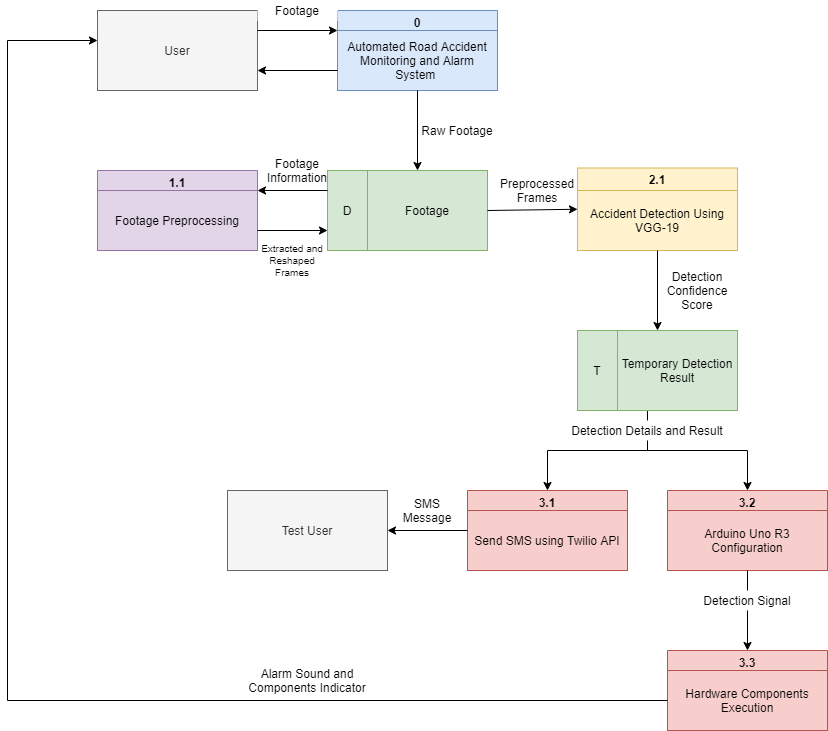

The diagram above was exported from draw.io. Its source (the exported page's mxGraphModel, read from the mxfile embedded in the PNG):
<mxGraphModel dx="3122" dy="862" grid="1" gridSize="10" guides="1" tooltips="1" connect="1" arrows="1" fold="1" page="1" pageScale="1" pageWidth="1700" pageHeight="1100" math="0" shadow="0">
  <root>
    <mxCell id="PgIjCfwV615hUQNIiLhu-0" />
    <mxCell id="PgIjCfwV615hUQNIiLhu-1" parent="PgIjCfwV615hUQNIiLhu-0" />
    <mxCell id="uwYD7LTsbKZA4M0ucxSs-40" value="3.1" style="swimlane;fillColor=#f8cecc;strokeColor=#b85450;" parent="PgIjCfwV615hUQNIiLhu-1" vertex="1">
      <mxGeometry x="-20" y="1010" width="160" height="80" as="geometry" />
    </mxCell>
    <mxCell id="uwYD7LTsbKZA4M0ucxSs-41" value="Send SMS using Twilio API" style="text;html=1;strokeColor=#b85450;fillColor=#f8cecc;align=center;verticalAlign=middle;whiteSpace=wrap;rounded=0;" parent="uwYD7LTsbKZA4M0ucxSs-40" vertex="1">
      <mxGeometry y="20" width="160" height="60" as="geometry" />
    </mxCell>
    <mxCell id="uwYD7LTsbKZA4M0ucxSs-42" value="3.2" style="swimlane;fillColor=#f8cecc;strokeColor=#b85450;" parent="PgIjCfwV615hUQNIiLhu-1" vertex="1">
      <mxGeometry x="180" y="1010" width="160" height="80" as="geometry" />
    </mxCell>
    <mxCell id="uwYD7LTsbKZA4M0ucxSs-43" value="Arduino Uno R3 Configuration" style="text;html=1;strokeColor=#b85450;fillColor=#f8cecc;align=center;verticalAlign=middle;whiteSpace=wrap;rounded=0;" parent="uwYD7LTsbKZA4M0ucxSs-42" vertex="1">
      <mxGeometry y="20" width="160" height="60" as="geometry" />
    </mxCell>
    <mxCell id="uwYD7LTsbKZA4M0ucxSs-44" value="3.3" style="swimlane;fillColor=#f8cecc;strokeColor=#b85450;" parent="PgIjCfwV615hUQNIiLhu-1" vertex="1">
      <mxGeometry x="180" y="1170" width="160" height="80" as="geometry" />
    </mxCell>
    <mxCell id="uwYD7LTsbKZA4M0ucxSs-45" value="Hardware Components Execution" style="text;html=1;strokeColor=#b85450;fillColor=#f8cecc;align=center;verticalAlign=middle;whiteSpace=wrap;rounded=0;" parent="uwYD7LTsbKZA4M0ucxSs-44" vertex="1">
      <mxGeometry y="20" width="160" height="60" as="geometry" />
    </mxCell>
    <mxCell id="uwYD7LTsbKZA4M0ucxSs-86" value="" style="endArrow=none;html=1;entryX=0.5;entryY=1;entryDx=0;entryDy=0;" parent="PgIjCfwV615hUQNIiLhu-1" edge="1">
      <mxGeometry width="50" height="50" relative="1" as="geometry">
        <mxPoint x="160" y="970" as="sourcePoint" />
        <mxPoint x="160" y="930" as="targetPoint" />
      </mxGeometry>
    </mxCell>
    <mxCell id="uwYD7LTsbKZA4M0ucxSs-87" value="" style="endArrow=none;html=1;" parent="PgIjCfwV615hUQNIiLhu-1" edge="1">
      <mxGeometry width="50" height="50" relative="1" as="geometry">
        <mxPoint x="60" y="970" as="sourcePoint" />
        <mxPoint x="260" y="970" as="targetPoint" />
      </mxGeometry>
    </mxCell>
    <mxCell id="uwYD7LTsbKZA4M0ucxSs-88" value="" style="endArrow=classic;html=1;entryX=0.5;entryY=0;entryDx=0;entryDy=0;" parent="PgIjCfwV615hUQNIiLhu-1" target="uwYD7LTsbKZA4M0ucxSs-42" edge="1">
      <mxGeometry width="50" height="50" relative="1" as="geometry">
        <mxPoint x="260" y="970" as="sourcePoint" />
        <mxPoint x="260" y="850" as="targetPoint" />
      </mxGeometry>
    </mxCell>
    <mxCell id="uwYD7LTsbKZA4M0ucxSs-89" value="" style="endArrow=classic;html=1;entryX=0.5;entryY=0;entryDx=0;entryDy=0;" parent="PgIjCfwV615hUQNIiLhu-1" target="uwYD7LTsbKZA4M0ucxSs-40" edge="1">
      <mxGeometry width="50" height="50" relative="1" as="geometry">
        <mxPoint x="60" y="970" as="sourcePoint" />
        <mxPoint x="260" y="850" as="targetPoint" />
      </mxGeometry>
    </mxCell>
    <mxCell id="Zv5bo-a6gjeLMS0r8OGn-0" value="" style="endArrow=classic;html=1;entryX=0;entryY=0.375;entryDx=0;entryDy=0;exitX=0;exitY=0.5;exitDx=0;exitDy=0;rounded=0;entryPerimeter=0;" parent="PgIjCfwV615hUQNIiLhu-1" source="uwYD7LTsbKZA4M0ucxSs-45" target="MMopxej9NHXWVqP1xw_C-33" edge="1">
      <mxGeometry width="50" height="50" relative="1" as="geometry">
        <mxPoint x="-120" y="1060" as="sourcePoint" />
        <mxPoint x="-400" y="560" as="targetPoint" />
        <Array as="points">
          <mxPoint x="-480" y="1220" />
          <mxPoint x="-480" y="560" />
        </Array>
      </mxGeometry>
    </mxCell>
    <mxCell id="Zv5bo-a6gjeLMS0r8OGn-8" value="" style="endArrow=classic;html=1;entryX=0.5;entryY=0;entryDx=0;entryDy=0;exitX=0.5;exitY=1;exitDx=0;exitDy=0;" parent="PgIjCfwV615hUQNIiLhu-1" source="uwYD7LTsbKZA4M0ucxSs-43" target="uwYD7LTsbKZA4M0ucxSs-44" edge="1">
      <mxGeometry width="50" height="50" relative="1" as="geometry">
        <mxPoint x="230" y="1080" as="sourcePoint" />
        <mxPoint x="280" y="1030" as="targetPoint" />
      </mxGeometry>
    </mxCell>
    <mxCell id="Zv5bo-a6gjeLMS0r8OGn-9" value="Test User" style="rounded=0;whiteSpace=wrap;html=1;fillColor=#f5f5f5;strokeColor=#666666;fontColor=#333333;" parent="PgIjCfwV615hUQNIiLhu-1" vertex="1">
      <mxGeometry x="-260" y="1010" width="160" height="80" as="geometry" />
    </mxCell>
    <mxCell id="Zv5bo-a6gjeLMS0r8OGn-10" value="" style="endArrow=classic;html=1;entryX=1;entryY=0.5;entryDx=0;entryDy=0;exitX=0;exitY=0.5;exitDx=0;exitDy=0;" parent="PgIjCfwV615hUQNIiLhu-1" source="uwYD7LTsbKZA4M0ucxSs-40" target="Zv5bo-a6gjeLMS0r8OGn-9" edge="1">
      <mxGeometry width="50" height="50" relative="1" as="geometry">
        <mxPoint x="-40" y="1100" as="sourcePoint" />
        <mxPoint y="920" as="targetPoint" />
      </mxGeometry>
    </mxCell>
    <mxCell id="Zv5bo-a6gjeLMS0r8OGn-11" value="Detection Details and Result" style="text;html=1;strokeColor=none;align=center;verticalAlign=middle;whiteSpace=wrap;rounded=0;fillColor=#ffffff;" parent="PgIjCfwV615hUQNIiLhu-1" vertex="1">
      <mxGeometry x="80" y="940" width="160" height="20" as="geometry" />
    </mxCell>
    <mxCell id="Zv5bo-a6gjeLMS0r8OGn-13" value="Detection Signal" style="text;html=1;strokeColor=none;align=center;verticalAlign=middle;whiteSpace=wrap;rounded=0;fillColor=#ffffff;" parent="PgIjCfwV615hUQNIiLhu-1" vertex="1">
      <mxGeometry x="200" y="1110" width="120" height="20" as="geometry" />
    </mxCell>
    <mxCell id="Zv5bo-a6gjeLMS0r8OGn-14" value="SMS Message" style="text;html=1;strokeColor=none;fillColor=none;align=center;verticalAlign=middle;whiteSpace=wrap;rounded=0;" parent="PgIjCfwV615hUQNIiLhu-1" vertex="1">
      <mxGeometry x="-100" y="1020" width="80" height="20" as="geometry" />
    </mxCell>
    <mxCell id="jVeUjFjlQP0OS_WaRk6g-0" value="Alarm Sound and Components Indicator" style="text;html=1;strokeColor=none;align=center;verticalAlign=middle;whiteSpace=wrap;rounded=0;fillColor=#ffffff;" parent="PgIjCfwV615hUQNIiLhu-1" vertex="1">
      <mxGeometry x="-260" y="1190" width="160" height="20" as="geometry" />
    </mxCell>
    <mxCell id="MMopxej9NHXWVqP1xw_C-28" value="1.1" style="swimlane;fillColor=#e1d5e7;strokeColor=#9673a6;" vertex="1" parent="PgIjCfwV615hUQNIiLhu-1">
      <mxGeometry x="-390" y="690" width="160" height="80" as="geometry" />
    </mxCell>
    <mxCell id="MMopxej9NHXWVqP1xw_C-29" value="Footage Preprocessing" style="text;html=1;strokeColor=#9673a6;fillColor=#e1d5e7;align=center;verticalAlign=middle;whiteSpace=wrap;rounded=0;" vertex="1" parent="MMopxej9NHXWVqP1xw_C-28">
      <mxGeometry y="20" width="160" height="60" as="geometry" />
    </mxCell>
    <mxCell id="MMopxej9NHXWVqP1xw_C-30" value="2.1" style="swimlane;fillColor=#fff2cc;strokeColor=#d6b656;" vertex="1" parent="PgIjCfwV615hUQNIiLhu-1">
      <mxGeometry x="90" y="687.5" width="160" height="82.5" as="geometry" />
    </mxCell>
    <mxCell id="MMopxej9NHXWVqP1xw_C-31" value="Accident Detection Using VGG-19" style="text;html=1;strokeColor=#d6b656;fillColor=#fff2cc;align=center;verticalAlign=middle;whiteSpace=wrap;rounded=0;" vertex="1" parent="MMopxej9NHXWVqP1xw_C-30">
      <mxGeometry y="22.5" width="160" height="60" as="geometry" />
    </mxCell>
    <mxCell id="MMopxej9NHXWVqP1xw_C-32" value="Raw Footage" style="text;html=1;strokeColor=none;fillColor=none;align=center;verticalAlign=middle;whiteSpace=wrap;rounded=0;" vertex="1" parent="PgIjCfwV615hUQNIiLhu-1">
      <mxGeometry x="-70" y="640" width="80" height="20" as="geometry" />
    </mxCell>
    <mxCell id="MMopxej9NHXWVqP1xw_C-33" value="User" style="rounded=0;whiteSpace=wrap;html=1;fillColor=#f5f5f5;strokeColor=#666666;fontColor=#333333;" vertex="1" parent="PgIjCfwV615hUQNIiLhu-1">
      <mxGeometry x="-390" y="530" width="160" height="80" as="geometry" />
    </mxCell>
    <mxCell id="MMopxej9NHXWVqP1xw_C-34" value="" style="rounded=0;whiteSpace=wrap;html=1;" vertex="1" parent="PgIjCfwV615hUQNIiLhu-1">
      <mxGeometry x="-160" y="690" width="160" height="80" as="geometry" />
    </mxCell>
    <mxCell id="MMopxej9NHXWVqP1xw_C-35" value="" style="endArrow=none;html=1;entryX=0.25;entryY=0;entryDx=0;entryDy=0;exitX=0.25;exitY=1;exitDx=0;exitDy=0;" edge="1" parent="PgIjCfwV615hUQNIiLhu-1" source="MMopxej9NHXWVqP1xw_C-34" target="MMopxej9NHXWVqP1xw_C-34">
      <mxGeometry width="50" height="50" relative="1" as="geometry">
        <mxPoint x="340" y="850" as="sourcePoint" />
        <mxPoint x="390" y="800" as="targetPoint" />
      </mxGeometry>
    </mxCell>
    <mxCell id="MMopxej9NHXWVqP1xw_C-36" value="Footage" style="text;html=1;strokeColor=#82b366;fillColor=#d5e8d4;align=center;verticalAlign=middle;whiteSpace=wrap;rounded=0;" vertex="1" parent="PgIjCfwV615hUQNIiLhu-1">
      <mxGeometry x="-120" y="690" width="120" height="80" as="geometry" />
    </mxCell>
    <mxCell id="MMopxej9NHXWVqP1xw_C-37" value="D" style="text;html=1;strokeColor=#82b366;fillColor=#d5e8d4;align=center;verticalAlign=middle;whiteSpace=wrap;rounded=0;" vertex="1" parent="PgIjCfwV615hUQNIiLhu-1">
      <mxGeometry x="-160" y="690" width="40" height="80" as="geometry" />
    </mxCell>
    <mxCell id="MMopxej9NHXWVqP1xw_C-38" value="Footage Information" style="text;html=1;strokeColor=none;fillColor=none;align=center;verticalAlign=middle;whiteSpace=wrap;rounded=0;" vertex="1" parent="PgIjCfwV615hUQNIiLhu-1">
      <mxGeometry x="-230" y="680" width="80" height="20" as="geometry" />
    </mxCell>
    <mxCell id="MMopxej9NHXWVqP1xw_C-39" value="Preprocessed Frames" style="text;html=1;strokeColor=none;fillColor=none;align=center;verticalAlign=middle;whiteSpace=wrap;rounded=0;" vertex="1" parent="PgIjCfwV615hUQNIiLhu-1">
      <mxGeometry x="10" y="700" width="80" height="20" as="geometry" />
    </mxCell>
    <mxCell id="MMopxej9NHXWVqP1xw_C-40" value="Extracted and Reshaped Frames" style="text;html=1;strokeColor=none;fillColor=none;align=center;verticalAlign=middle;whiteSpace=wrap;rounded=0;fontSize=10;" vertex="1" parent="PgIjCfwV615hUQNIiLhu-1">
      <mxGeometry x="-230" y="760" width="70" height="40" as="geometry" />
    </mxCell>
    <mxCell id="MMopxej9NHXWVqP1xw_C-41" value="" style="rounded=0;whiteSpace=wrap;html=1;" vertex="1" parent="PgIjCfwV615hUQNIiLhu-1">
      <mxGeometry x="90" y="850" width="160" height="80" as="geometry" />
    </mxCell>
    <mxCell id="MMopxej9NHXWVqP1xw_C-42" value="" style="endArrow=none;html=1;entryX=0.25;entryY=0;entryDx=0;entryDy=0;exitX=0.25;exitY=1;exitDx=0;exitDy=0;" edge="1" parent="PgIjCfwV615hUQNIiLhu-1" source="MMopxej9NHXWVqP1xw_C-41" target="MMopxej9NHXWVqP1xw_C-41">
      <mxGeometry width="50" height="50" relative="1" as="geometry">
        <mxPoint x="590" y="1010" as="sourcePoint" />
        <mxPoint x="640" y="960" as="targetPoint" />
      </mxGeometry>
    </mxCell>
    <mxCell id="MMopxej9NHXWVqP1xw_C-43" value="Temporary Detection Result" style="text;html=1;strokeColor=#82b366;fillColor=#d5e8d4;align=center;verticalAlign=middle;whiteSpace=wrap;rounded=0;" vertex="1" parent="PgIjCfwV615hUQNIiLhu-1">
      <mxGeometry x="130" y="850" width="120" height="80" as="geometry" />
    </mxCell>
    <mxCell id="MMopxej9NHXWVqP1xw_C-44" value="T" style="text;html=1;strokeColor=#82b366;fillColor=#d5e8d4;align=center;verticalAlign=middle;whiteSpace=wrap;rounded=0;" vertex="1" parent="PgIjCfwV615hUQNIiLhu-1">
      <mxGeometry x="90" y="850" width="40" height="80" as="geometry" />
    </mxCell>
    <mxCell id="MMopxej9NHXWVqP1xw_C-45" value="Detection Confidence Score" style="text;html=1;strokeColor=none;fillColor=none;align=center;verticalAlign=middle;whiteSpace=wrap;rounded=0;" vertex="1" parent="PgIjCfwV615hUQNIiLhu-1">
      <mxGeometry x="170" y="800" width="80" height="20" as="geometry" />
    </mxCell>
    <mxCell id="MMopxej9NHXWVqP1xw_C-46" value="0" style="swimlane;fillColor=#dae8fc;strokeColor=#6c8ebf;" vertex="1" parent="PgIjCfwV615hUQNIiLhu-1">
      <mxGeometry x="-150" y="530" width="160" height="80" as="geometry" />
    </mxCell>
    <mxCell id="MMopxej9NHXWVqP1xw_C-47" value="Automated Road Accident Monitoring and Alarm System&amp;nbsp;" style="text;html=1;strokeColor=#6c8ebf;fillColor=#dae8fc;align=center;verticalAlign=middle;whiteSpace=wrap;rounded=0;" vertex="1" parent="MMopxej9NHXWVqP1xw_C-46">
      <mxGeometry y="20" width="160" height="60" as="geometry" />
    </mxCell>
    <mxCell id="MMopxej9NHXWVqP1xw_C-48" value="" style="endArrow=classic;html=1;exitX=0.5;exitY=1;exitDx=0;exitDy=0;" edge="1" parent="PgIjCfwV615hUQNIiLhu-1" source="MMopxej9NHXWVqP1xw_C-47">
      <mxGeometry width="50" height="50" relative="1" as="geometry">
        <mxPoint x="50" y="550" as="sourcePoint" />
        <mxPoint x="-70" y="690" as="targetPoint" />
      </mxGeometry>
    </mxCell>
    <mxCell id="MMopxej9NHXWVqP1xw_C-49" value="" style="endArrow=classic;html=1;exitX=1;exitY=0.25;exitDx=0;exitDy=0;entryX=0;entryY=0;entryDx=0;entryDy=0;" edge="1" parent="PgIjCfwV615hUQNIiLhu-1" source="MMopxej9NHXWVqP1xw_C-33" target="MMopxej9NHXWVqP1xw_C-47">
      <mxGeometry width="50" height="50" relative="1" as="geometry">
        <mxPoint x="-70" y="520" as="sourcePoint" />
        <mxPoint x="-20" y="470" as="targetPoint" />
      </mxGeometry>
    </mxCell>
    <mxCell id="MMopxej9NHXWVqP1xw_C-50" value="" style="endArrow=classic;html=1;entryX=1;entryY=0.75;entryDx=0;entryDy=0;exitX=0;exitY=0.75;exitDx=0;exitDy=0;" edge="1" parent="PgIjCfwV615hUQNIiLhu-1" source="MMopxej9NHXWVqP1xw_C-46" target="MMopxej9NHXWVqP1xw_C-33">
      <mxGeometry width="50" height="50" relative="1" as="geometry">
        <mxPoint x="-180" y="590" as="sourcePoint" />
        <mxPoint x="-20" y="470" as="targetPoint" />
      </mxGeometry>
    </mxCell>
    <mxCell id="MMopxej9NHXWVqP1xw_C-51" value="Footage" style="text;html=1;strokeColor=none;align=center;verticalAlign=middle;whiteSpace=wrap;rounded=0;fillColor=#ffffff;" vertex="1" parent="PgIjCfwV615hUQNIiLhu-1">
      <mxGeometry x="-230" y="520" width="80" height="20" as="geometry" />
    </mxCell>
    <mxCell id="MMopxej9NHXWVqP1xw_C-52" value="" style="endArrow=classic;html=1;exitX=1;exitY=0.5;exitDx=0;exitDy=0;entryX=0;entryY=0.5;entryDx=0;entryDy=0;" edge="1" parent="PgIjCfwV615hUQNIiLhu-1" source="MMopxej9NHXWVqP1xw_C-36" target="MMopxej9NHXWVqP1xw_C-30">
      <mxGeometry width="50" height="50" relative="1" as="geometry">
        <mxPoint x="150" y="830" as="sourcePoint" />
        <mxPoint x="330" y="790" as="targetPoint" />
      </mxGeometry>
    </mxCell>
    <mxCell id="MMopxej9NHXWVqP1xw_C-53" value="" style="endArrow=classic;html=1;entryX=0.5;entryY=0;entryDx=0;entryDy=0;exitX=0.5;exitY=1;exitDx=0;exitDy=0;" edge="1" parent="PgIjCfwV615hUQNIiLhu-1" source="MMopxej9NHXWVqP1xw_C-31" target="MMopxej9NHXWVqP1xw_C-41">
      <mxGeometry width="50" height="50" relative="1" as="geometry">
        <mxPoint x="120" y="810" as="sourcePoint" />
        <mxPoint x="180" y="800" as="targetPoint" />
      </mxGeometry>
    </mxCell>
    <mxCell id="MMopxej9NHXWVqP1xw_C-54" value="" style="endArrow=classic;html=1;entryX=1;entryY=0.25;entryDx=0;entryDy=0;exitX=0;exitY=0.25;exitDx=0;exitDy=0;" edge="1" parent="PgIjCfwV615hUQNIiLhu-1" source="MMopxej9NHXWVqP1xw_C-37" target="MMopxej9NHXWVqP1xw_C-28">
      <mxGeometry width="50" height="50" relative="1" as="geometry">
        <mxPoint x="-220" y="810" as="sourcePoint" />
        <mxPoint x="-170" y="760" as="targetPoint" />
      </mxGeometry>
    </mxCell>
    <mxCell id="MMopxej9NHXWVqP1xw_C-55" value="" style="endArrow=classic;html=1;entryX=0;entryY=0.75;entryDx=0;entryDy=0;exitX=1;exitY=0.75;exitDx=0;exitDy=0;" edge="1" parent="PgIjCfwV615hUQNIiLhu-1" source="MMopxej9NHXWVqP1xw_C-28" target="MMopxej9NHXWVqP1xw_C-37">
      <mxGeometry width="50" height="50" relative="1" as="geometry">
        <mxPoint x="-220" y="810" as="sourcePoint" />
        <mxPoint x="-170" y="760" as="targetPoint" />
      </mxGeometry>
    </mxCell>
  </root>
</mxGraphModel>